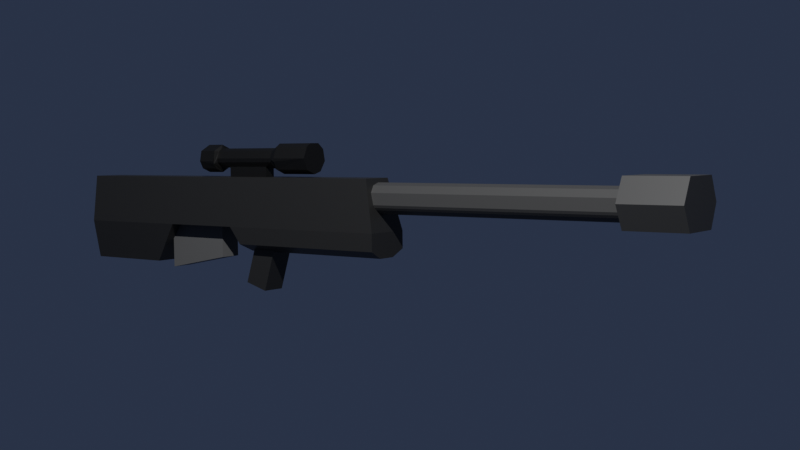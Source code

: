 # Source: sniper2.blend  (saved by Blender 3.2.14; exported with 4.5.12 LTS)
import bpy
from mathutils import Matrix  # noqa: F401  (used for matrix-valued properties, if any)

bpy.ops.wm.read_factory_settings(use_empty=True)
scene = bpy.context.scene
scene.name = 'Scene'

# ---- collections
col_collection = bpy.data.collections.new('Collection'); scene.collection.children.link(col_collection)

# ---- materials (node trees are filled in below, after node groups)
mat_body = bpy.data.materials.new('Body')
mat_body.alpha_threshold = 0.0
mat_body.use_transparent_shadow = False
mat_body.line_color = (0.0, 0.0, 0.0, 1.0)
mat_mag = bpy.data.materials.new('Mag')
mat_mag.use_transparent_shadow = False
mat_barrel = bpy.data.materials.new('Barrel')
mat_barrel.use_transparent_shadow = False
mat_scope = bpy.data.materials.new('Scope')
mat_scope.use_transparent_shadow = False

# ---- material node trees
mat_body.use_nodes = True; mat_body.node_tree.nodes.clear()
_N = mat_body.node_tree.nodes; _L = mat_body.node_tree.links
n0 = _N.new('ShaderNodeOutputMaterial'); n0.name = 'Material Output'; n0.location = (300, 300)
n1 = _N.new('ShaderNodeBsdfPrincipled'); n1.name = 'Principled BSDF'; n1.location = (10, 300)
n1.distribution = 'GGX'
n1.subsurface_method = 'RANDOM_WALK_SKIN'
n1.inputs[0].default_value = (0.01739, 0.01739, 0.01739, 1.0)
n1.inputs[2].default_value = 0.4
n1.inputs[3].default_value = 1.45
n1.inputs[27].default_value = (0.0, 0.0, 0.0, 1.0)
n1.inputs[28].default_value = 1.0
_L.new(n1.outputs[0], n0.inputs[0])
n0.is_active_output = True
mat_mag.use_nodes = True; mat_mag.node_tree.nodes.clear()
_N = mat_mag.node_tree.nodes; _L = mat_mag.node_tree.links
n0 = _N.new('ShaderNodeBsdfPrincipled'); n0.name = 'Principled BSDF'; n0.location = (10, 300)
n0.distribution = 'GGX'
n0.subsurface_method = 'RANDOM_WALK_SKIN'
n0.inputs[0].default_value = (0.09084, 0.09084, 0.09084, 1.0)
n0.inputs[3].default_value = 1.45
n0.inputs[27].default_value = (0.0, 0.0, 0.0, 1.0)
n0.inputs[28].default_value = 1.0
n1 = _N.new('ShaderNodeOutputMaterial'); n1.name = 'Material Output'; n1.location = (300, 300)
_L.new(n0.outputs[0], n1.inputs[0])
n1.is_active_output = True
mat_barrel.use_nodes = True; mat_barrel.node_tree.nodes.clear()
_N = mat_barrel.node_tree.nodes; _L = mat_barrel.node_tree.links
n0 = _N.new('ShaderNodeBsdfPrincipled'); n0.name = 'Principled BSDF'; n0.location = (10, 300)
n0.distribution = 'GGX'
n0.subsurface_method = 'RANDOM_WALK_SKIN'
n0.inputs[0].default_value = (0.04955, 0.04955, 0.04955, 1.0)
n0.inputs[3].default_value = 1.45
n0.inputs[27].default_value = (0.0, 0.0, 0.0, 1.0)
n0.inputs[28].default_value = 1.0
n1 = _N.new('ShaderNodeOutputMaterial'); n1.name = 'Material Output'; n1.location = (300, 300)
_L.new(n0.outputs[0], n1.inputs[0])
n1.is_active_output = True
mat_scope.use_nodes = True; mat_scope.node_tree.nodes.clear()
_N = mat_scope.node_tree.nodes; _L = mat_scope.node_tree.links
n0 = _N.new('ShaderNodeBsdfPrincipled'); n0.name = 'Principled BSDF'; n0.location = (10, 300)
n0.distribution = 'GGX'
n0.subsurface_method = 'RANDOM_WALK_SKIN'
n0.inputs[0].default_value = (0.003095, 0.003095, 0.003095, 1.0)
n0.inputs[3].default_value = 1.45
n0.inputs[27].default_value = (0.0, 0.0, 0.0, 1.0)
n0.inputs[28].default_value = 1.0
n1 = _N.new('ShaderNodeOutputMaterial'); n1.name = 'Material Output'; n1.location = (300, 300)
_L.new(n0.outputs[0], n1.inputs[0])
n1.is_active_output = True

# ---- world
world_world = bpy.data.worlds.new('World'); scene.world = world_world
world_world.use_nodes = True; world_world.node_tree.nodes.clear()
_N = world_world.node_tree.nodes; _L = world_world.node_tree.links
n0 = _N.new('ShaderNodeOutputWorld'); n0.name = 'World Output'; n0.location = (300, 300)
n1 = _N.new('ShaderNodeBackground'); n1.name = 'Background'; n1.location = (10, 300)
n1.inputs[0].default_value = (0.02032, 0.02835, 0.05086, 1.0)
_L.new(n1.outputs[0], n0.inputs[0])
n0.is_active_output = True
world_world.color = (0.05088, 0.05088, 0.05088)
world_world.use_sun_shadow = False
world_world.sun_shadow_jitter_overblur = 0.0

# ---- cameras
cam_camera = bpy.data.cameras.new('Camera')
cam_camera.clip_end = 100.0
cam_camera.lens = 50.0
cam_camera.ortho_scale = 7.314

# ---- lights
light_light = bpy.data.lights.new('Light', 'AREA')
light_light.transmission_factor = 0.0
light_light.energy = 785.4
light_light.shadow_soft_size = 0.1
light_light.shadow_maximum_resolution = 0.006
light_light.use_absolute_resolution = True
light_light.shape = 'RECTANGLE'
light_light.size = 0.1
light_light.size_y = 0.1

# ---- meshes
me_cube = bpy.data.meshes.new('Cube')
me_cube.from_pydata([(1.0, 0.7393, 1.0), (1.0, 1.0, -1.0), (1.0, -0.6525, 1.0), (1.0, -1.0, -1.0), (-1.0, 0.7393, 1.0), (-1.0, 1.0, -1.0), (-1.0, -0.6525, 1.0), (-1.0, -1.0, -1.0), (-1.0, 0.6682, -2.649), (-1.0, -0.6699, -2.649), (1.0, 0.6682, -2.649), (1.0, -0.6699, -2.649), (-2.134, 1.0, -1.0), (-2.134, -1.0, -1.0), (-2.134, -0.6525, 1.0), (-2.134, 0.7393, 1.0), (-1.378, 0.6682, -2.649), (-1.378, -0.6699, -2.649), (-4.195, 1.0, -1.0), (-4.195, -1.0, -1.0), (-4.522, -0.6525, 1.0), (-4.522, 0.7393, 1.0), (-4.918, 1.0, -1.0), (-4.918, -1.0, -1.0), (-4.918, -0.6525, 1.0), (-4.918, 0.7393, 1.0), (-4.522, 1.0, -1.684), (-4.522, -1.0, -1.684), (-4.918, 1.0, -1.684), (-4.918, -1.0, -1.684), (-4.648, 0.4579, -1.97), (-4.648, -0.333, -1.97), (-4.918, 0.4579, -1.97), (-4.918, -0.333, -1.97), (1.0, 0.04337, 1.0), (-1.0, 0.04337, 1.0), (1.0, 0.0, -1.0), (-1.0, -0.0008295, -2.649), (1.0, -0.0008295, -2.649), (-2.134, 0.0, -1.0), (-2.134, 0.04337, 1.0), (-1.378, -0.0008295, -2.649), (-4.195, 0.0, -1.0), (-4.522, 0.04337, 1.0), (-4.918, 0.04337, 1.0), (-4.522, 0.0, -1.684), (-4.648, 0.06247, -1.97), (-4.918, 0.06247, -1.97), (-8.591, 0.0, -1.0), (-8.591, -1.0, -1.0), (-8.329, -0.6525, 1.0), (-8.329, 0.7393, 1.0), (-8.591, 1.0, -1.0), (-8.329, 0.04337, 1.0), (-8.591, -1.0, -1.684), (-8.591, 1.0, -1.684), (-8.591, 0.06247, -1.97), (-8.591, -0.333, -1.97), (-8.591, 0.4579, -1.97)], [], [(34, 35, 6, 2), (3, 2, 6, 7), (35, 4, 15, 40), (9, 7, 13, 17), (36, 34, 2, 3), (5, 4, 0, 1), (37, 38, 11, 9), (36, 3, 11, 38), (5, 1, 10, 8), (3, 7, 9, 11), (40, 15, 21, 43), (39, 12, 16, 41), (5, 8, 16, 12), (4, 5, 12, 15), (7, 6, 14, 13), (37, 9, 17, 41), (43, 21, 25, 44), (13, 14, 20, 19), (15, 12, 18, 21), (39, 13, 19, 42), (33, 29, 54, 57), (19, 20, 24, 23), (21, 18, 22, 25), (19, 23, 29, 27), (28, 26, 30, 32), (22, 18, 26, 28), (42, 19, 27, 45), (23, 24, 50, 49), (46, 31, 33, 47), (27, 29, 33, 31), (45, 27, 31, 46), (26, 45, 46, 30), (30, 46, 47, 32), (18, 42, 45, 26), (29, 23, 49, 54), (12, 39, 42, 18), (20, 43, 44, 24), (8, 37, 41, 16), (13, 39, 41, 17), (14, 40, 43, 20), (1, 36, 38, 10), (8, 10, 38, 37), (1, 0, 34, 36), (6, 35, 40, 14), (0, 4, 35, 34), (48, 53, 51, 52), (49, 48, 52, 55, 58, 56, 57, 54), (49, 50, 53, 48), (25, 22, 52, 51), (47, 33, 57, 56), (22, 28, 55, 52), (32, 47, 56, 58), (44, 25, 51, 53), (24, 44, 53, 50), (28, 32, 58, 55)])
_uv = me_cube.uv_layers.new(name='UVMap')
_uv.uv.foreach_set('vector', [0.625, 0.625, 0.875, 0.625, 0.875, 0.75, 0.625, 0.75, 0.375, 0.75, 0.625, 0.75, 0.625, 1.0, 0.375, 1.0, 0.875, 0.625, 0.875, 0.5, 0.875, 0.5, 0.875, 0.625, 0.375, 1.0, 0.375, 1.0, 0.375, 1.0, 0.375, 1.0, 0.375, 0.625, 0.625, 0.625, 0.625, 0.75, 0.375, 0.75, 0.375, 0.25, 0.625, 0.25, 0.625, 0.5, 0.375, 0.5, 0.125, 0.625, 0.375, 0.625, 0.375, 0.75, 0.125, 0.75, 0.375, 0.625, 0.375, 0.75, 0.375, 0.75, 0.375, 0.625, 0.375, 0.25, 0.375, 0.5, 0.375, 0.5, 0.375, 0.25, 0.375, 0.75, 0.375, 1.0, 0.375, 1.0, 0.375, 0.75, 0.875, 0.625, 0.875, 0.5, 0.875, 0.5, 0.875, 0.625, 0.375, 0.125, 0.375, 0.25, 0.375, 0.25, 0.375, 0.125, 0.375, 0.25, 0.375, 0.25, 0.375, 0.25, 0.375, 0.25, 0.625, 0.25, 0.375, 0.25, 0.375, 0.25, 0.625, 0.25, 0.375, 1.0, 0.625, 1.0, 0.625, 1.0, 0.375, 1.0, 0.125, 0.625, 0.125, 0.75, 0.125, 0.75, 0.125, 0.625, 0.875, 0.625, 0.875, 0.5, 0.875, 0.5, 0.875, 0.625, 0.375, 1.0, 0.625, 1.0, 0.625, 1.0, 0.375, 1.0, 0.625, 0.25, 0.375, 0.25, 0.375, 0.25, 0.625, 0.25, 0.375, 0.125, 0.375, 0.0, 0.375, 0.0, 0.375, 0.125, 0.375, 1.0, 0.375, 1.0, 0.375, 1.0, 0.375, 1.0, 0.375, 1.0, 0.625, 1.0, 0.625, 1.0, 0.375, 1.0, 0.625, 0.25, 0.375, 0.25, 0.375, 0.25, 0.625, 0.25, 0.375, 1.0, 0.375, 1.0, 0.375, 1.0, 0.375, 1.0, 0.375, 0.25, 0.375, 0.25, 0.375, 0.25, 0.375, 0.25, 0.375, 0.25, 0.375, 0.25, 0.375, 0.25, 0.375, 0.25, 0.375, 0.125, 0.375, 0.0, 0.375, 0.0, 0.375, 0.125, 0.375, 1.0, 0.625, 1.0, 0.625, 1.0, 0.375, 1.0, 0.375, 0.125, 0.375, 0.0, 0.375, 0.0, 0.375, 0.125, 0.375, 1.0, 0.375, 1.0, 0.375, 1.0, 0.375, 1.0, 0.375, 0.125, 0.375, 0.0, 0.375, 0.0, 0.375, 0.125, 0.375, 0.25, 0.375, 0.125, 0.375, 0.125, 0.375, 0.25, 0.375, 0.25, 0.375, 0.125, 0.375, 0.125, 0.375, 0.25, 0.375, 0.25, 0.375, 0.125, 0.375, 0.125, 0.375, 0.25, 0.375, 1.0, 0.375, 1.0, 0.375, 1.0, 0.375, 1.0, 0.375, 0.25, 0.375, 0.125, 0.375, 0.125, 0.375, 0.25, 0.875, 0.75, 0.875, 0.625, 0.875, 0.625, 0.875, 0.75, 0.125, 0.5, 0.125, 0.625, 0.125, 0.625, 0.125, 0.5, 0.375, 0.0, 0.375, 0.125, 0.375, 0.125, 0.375, 0.0, 0.875, 0.75, 0.875, 0.625, 0.875, 0.625, 0.875, 0.75, 0.375, 0.5, 0.375, 0.625, 0.375, 0.625, 0.375, 0.5, 0.125, 0.5, 0.375, 0.5, 0.375, 0.625, 0.125, 0.625, 0.375, 0.5, 0.625, 0.5, 0.625, 0.625, 0.375, 0.625, 0.875, 0.75, 0.875, 0.625, 0.875, 0.625, 0.875, 0.75, 0.625, 0.5, 0.875, 0.5, 0.875, 0.625, 0.625, 0.625, 0.375, 0.125, 0.625, 0.125, 0.625, 0.25, 0.375, 0.25, 0.375, 1.0, 0.375, 0.125, 0.375, 0.25, 0.375, 0.25, 0.375, 0.25, 0.375, 0.125, 0.375, 1.0, 0.375, 1.0, 0.375, 0.0, 0.625, 0.0, 0.625, 0.125, 0.375, 0.125, 0.625, 0.25, 0.375, 0.25, 0.375, 0.25, 0.625, 0.25, 0.375, 0.125, 0.375, 0.0, 0.375, 0.0, 0.375, 0.125, 0.375, 0.25, 0.375, 0.25, 0.375, 0.25, 0.375, 0.25, 0.375, 0.25, 0.375, 0.125, 0.375, 0.125, 0.375, 0.25, 0.875, 0.625, 0.875, 0.5, 0.875, 0.5, 0.875, 0.625, 0.875, 0.75, 0.875, 0.625, 0.875, 0.625, 0.875, 0.75, 0.375, 0.25, 0.375, 0.25, 0.375, 0.25, 0.375, 0.25])
me_cube.materials.append(mat_body)
me_cube.use_mirror_vertex_groups = False
me_cube.update()
me_cube_001 = bpy.data.meshes.new('Cube.001')
me_cube_001.from_pydata([(-1.0, -1.0, -1.611), (-1.0, -1.0, 1.0), (-1.0, 1.0, -1.611), (-1.0, 1.0, 1.0), (1.0, -1.0, -1.0), (1.0, -1.0, 1.0), (1.0, 1.0, -1.0), (1.0, 1.0, 1.0)], [], [(0, 1, 3, 2), (2, 3, 7, 6), (6, 7, 5, 4), (4, 5, 1, 0), (2, 6, 4, 0), (7, 3, 1, 5)])
_uv = me_cube_001.uv_layers.new(name='UVMap')
_uv.uv.foreach_set('vector', [0.375, 0.0, 0.625, 0.0, 0.625, 0.25, 0.375, 0.25, 0.375, 0.25, 0.625, 0.25, 0.625, 0.5, 0.375, 0.5, 0.375, 0.5, 0.625, 0.5, 0.625, 0.75, 0.375, 0.75, 0.375, 0.75, 0.625, 0.75, 0.625, 1.0, 0.375, 1.0, 0.125, 0.5, 0.375, 0.5, 0.375, 0.75, 0.125, 0.75, 0.625, 0.5, 0.875, 0.5, 0.875, 0.75, 0.625, 0.75])
me_cube_001.materials.append(mat_mag)
me_cube_001.update()
me_cube_002 = bpy.data.meshes.new('Cube.002')
me_cube_002.from_pydata([(-1.024, 4.938, -1.811), (-0.4519, 4.964, 0.07891), (-1.034, 5.711, -1.818), (-0.4623, 5.737, 0.0714), (-0.2838, 4.946, -2.035), (0.2881, 4.972, -0.1451), (-0.2942, 5.719, -2.042), (0.2777, 5.745, -0.1527), (-0.6642, 5.715, -1.93), (-0.09234, 5.741, -0.04063), (-0.6538, 4.942, -1.923), (-0.08192, 4.968, -0.03312), (-1.029, 5.325, -1.814), (-0.4571, 5.351, 0.07515), (-0.289, 5.333, -2.038), (0.2829, 5.359, -0.1489), (-0.08713, 5.355, -0.03688), (-0.659, 5.329, -1.926)], [], [(12, 13, 3, 2), (8, 9, 7, 6), (14, 15, 5, 4), (10, 11, 1, 0), (17, 14, 4, 10), (16, 13, 1, 11), (15, 16, 11, 5), (12, 17, 10, 0), (4, 5, 11, 10), (2, 3, 9, 8), (2, 8, 17, 12), (7, 9, 16, 15), (9, 3, 13, 16), (8, 6, 14, 17), (6, 7, 15, 14), (0, 1, 13, 12)])
_uv = me_cube_002.uv_layers.new(name='UVMap')
_uv.uv.foreach_set('vector', [0.375, 0.125, 0.625, 0.125, 0.625, 0.25, 0.375, 0.25, 0.375, 0.375, 0.625, 0.375, 0.625, 0.5, 0.375, 0.5, 0.375, 0.625, 0.625, 0.625, 0.625, 0.75, 0.375, 0.75, 0.375, 0.875, 0.625, 0.875, 0.625, 1.0, 0.375, 1.0, 0.25, 0.625, 0.375, 0.625, 0.375, 0.75, 0.25, 0.75, 0.75, 0.625, 0.875, 0.625, 0.875, 0.75, 0.75, 0.75, 0.625, 0.625, 0.75, 0.625, 0.75, 0.75, 0.625, 0.75, 0.125, 0.625, 0.25, 0.625, 0.25, 0.75, 0.125, 0.75, 0.375, 0.75, 0.625, 0.75, 0.625, 0.875, 0.375, 0.875, 0.375, 0.25, 0.625, 0.25, 0.625, 0.375, 0.375, 0.375, 0.125, 0.5, 0.25, 0.5, 0.25, 0.625, 0.125, 0.625, 0.625, 0.5, 0.75, 0.5, 0.75, 0.625, 0.625, 0.625, 0.75, 0.5, 0.875, 0.5, 0.875, 0.625, 0.75, 0.625, 0.25, 0.5, 0.375, 0.5, 0.375, 0.625, 0.25, 0.625, 0.375, 0.5, 0.625, 0.5, 0.625, 0.625, 0.375, 0.625, 0.375, 0.0, 0.625, 0.0, 0.625, 0.125, 0.375, 0.125])
me_cube_002.materials.append(mat_body)
me_cube_002.update()
me_cylinder = bpy.data.meshes.new('Cylinder')
me_cylinder.from_pydata([(0.3827, 0.9239, -1.0), (0.3827, 0.9239, 1.0), (0.8315, 0.5556, -1.0), (0.8315, 0.5556, 1.0), (1.0, -4.371e-08, -1.0), (1.0, -4.371e-08, 1.0), (0.9239, -0.3827, -1.0), (0.9239, -0.3827, 1.0), (0.8315, -0.5556, -1.0), (0.8315, -0.5556, 1.0), (0.5556, -0.8315, -1.0), (0.5556, -0.8315, 1.0), (-0.1951, -0.9808, -1.0), (-0.1951, -0.9808, 1.0), (-0.9239, -0.3827, -1.0), (-0.9239, -0.3827, 1.0), (-0.9808, 0.1951, -1.0), (-0.9808, 0.1951, 1.0), (-0.9239, 0.3827, -1.0), (-0.9239, 0.3827, 1.0), (-0.7071, 0.7071, -1.0), (-0.7071, 0.7071, 1.0), (-0.5556, 0.8315, -1.0), (-0.5556, 0.8315, 1.0), (-0.3827, 0.9239, -1.0), (-0.3827, 0.9239, 1.0)], [], [(3, 5, 4, 2), (11, 13, 12, 10), (15, 17, 16, 14), (19, 21, 23, 25, 24, 22, 20, 18, 16, 17), (9, 11, 10, 8, 6, 4, 5, 7), (25, 1, 0, 24), (1, 3, 2, 0), (13, 15, 14, 12), (25, 23, 21, 19, 17, 15, 13, 11, 9, 7, 5, 3, 1), (24, 0, 2, 4, 6, 8, 10, 12, 14, 16, 18, 20, 22)])
_uv = me_cylinder.uv_layers.new(name='UVMap')
_uv.uv.foreach_set('vector', [0.8438, 1.0, 0.75, 1.0, 0.75, 0.5, 0.8438, 0.5, 0.5938, 1.0, 0.4688, 1.0, 0.4688, 0.5, 0.5938, 0.5, 0.3125, 1.0, 0.2188, 1.0, 0.2188, 0.5, 0.3125, 0.5, 0.1875, 1.0, 0.125, 1.0, 0.09375, 1.0, 0.0625, 1.0, 0.0625, 0.5, 0.09375, 0.5, 0.125, 0.5, 0.1875, 0.5, 0.2188, 0.5, 0.2188, 1.0, 0.6562, 1.0, 0.5938, 1.0, 0.5938, 0.5, 0.6562, 0.5, 0.6875, 0.5, 0.75, 0.5, 0.75, 1.0, 0.6875, 1.0, 0.0625, 1.0, 0.9375, 1.0, 0.9375, 0.5, 0.0625, 0.5, 0.9375, 1.0, 0.8438, 1.0, 0.8438, 0.5, 0.9375, 0.5, 0.4688, 1.0, 0.3125, 1.0, 0.3125, 0.5, 0.4688, 0.5, 0.1582, 0.4717, 0.1167, 0.4496, 0.08029, 0.4197, 0.02827, 0.3418, 0.01461, 0.2968, 0.02827, 0.1582, 0.2032, 0.01461, 0.3833, 0.05045, 0.4496, 0.1167, 0.4717, 0.1582, 0.49, 0.25, 0.4496, 0.3833, 0.3418, 0.4717, 0.6582, 0.4717, 0.8418, 0.4717, 0.9496, 0.3833, 0.99, 0.25, 0.9717, 0.1582, 0.9496, 0.1167, 0.8833, 0.05045, 0.7032, 0.01461, 0.5283, 0.1582, 0.5146, 0.2968, 0.5283, 0.3418, 0.5803, 0.4197, 0.6167, 0.4496])
me_cylinder.materials.append(mat_barrel)
me_cylinder.update()
me_cube_003 = bpy.data.meshes.new('Cube.003')
me_cube_003.from_pydata([(-1.0, -1.0, -1.0), (-1.0, -1.0, 1.0), (-1.0, 1.0, -1.0), (-1.0, 1.0, 1.0), (1.0, -1.0, -1.0), (1.0, -1.0, 1.0), (1.0, 1.0, -1.0), (1.0, 1.0, 1.0), (-1.0, -1.546, 0.0), (-1.0, 1.483, 0.0), (1.0, 1.483, 0.0), (1.0, -1.546, 0.0), (-1.0, 0.0, -1.0), (-1.0, 0.0, 1.0), (1.0, 0.0, -1.0), (1.0, 0.0, 1.0), (1.0, -0.03181, 0.0), (-1.0, -0.03181, 0.0)], [], [(17, 13, 3, 9), (9, 3, 7, 10), (16, 15, 5, 11), (11, 5, 1, 8), (12, 14, 4, 0), (15, 13, 1, 5), (4, 11, 8, 0), (14, 16, 11, 4), (2, 9, 10, 6), (12, 17, 9, 2), (0, 8, 17, 12), (6, 10, 16, 14), (7, 3, 13, 15), (2, 6, 14, 12), (10, 7, 15, 16), (8, 1, 13, 17)])
_uv = me_cube_003.uv_layers.new(name='UVMap')
_uv.uv.foreach_set('vector', [0.5, 0.125, 0.625, 0.125, 0.625, 0.25, 0.5, 0.25, 0.5, 0.25, 0.625, 0.25, 0.625, 0.5, 0.5, 0.5, 0.5, 0.625, 0.625, 0.625, 0.625, 0.75, 0.5, 0.75, 0.5, 0.75, 0.625, 0.75, 0.625, 1.0, 0.5, 1.0, 0.125, 0.625, 0.375, 0.625, 0.375, 0.75, 0.125, 0.75, 0.625, 0.625, 0.875, 0.625, 0.875, 0.75, 0.625, 0.75, 0.375, 0.75, 0.5, 0.75, 0.5, 1.0, 0.375, 1.0, 0.375, 0.625, 0.5, 0.625, 0.5, 0.75, 0.375, 0.75, 0.375, 0.25, 0.5, 0.25, 0.5, 0.5, 0.375, 0.5, 0.375, 0.125, 0.5, 0.125, 0.5, 0.25, 0.375, 0.25, 0.375, 0.0, 0.5, 0.0, 0.5, 0.125, 0.375, 0.125, 0.375, 0.5, 0.5, 0.5, 0.5, 0.625, 0.375, 0.625, 0.625, 0.5, 0.875, 0.5, 0.875, 0.625, 0.625, 0.625, 0.125, 0.5, 0.375, 0.5, 0.375, 0.625, 0.125, 0.625, 0.5, 0.5, 0.625, 0.5, 0.625, 0.625, 0.5, 0.625, 0.5, 0.0, 0.625, 0.0, 0.625, 0.125, 0.5, 0.125])
me_cube_003.materials.append(mat_barrel)
me_cube_003.update()
me_cylinder_001 = bpy.data.meshes.new('Cylinder.001')
me_cylinder_001.from_pydata([(0.0, 1.0, -1.0), (0.0, 1.0, 1.0), (0.7071, 0.7071, -1.0), (0.7071, 0.7071, 1.0), (0.8315, 0.5556, -1.0), (0.8315, 0.5556, 1.0), (0.9239, 0.3827, -1.0), (0.9239, 0.3827, 1.0), (0.9808, 0.1951, -1.0), (0.9808, 0.1951, 1.0), (1.0, -4.371e-08, -1.0), (1.0, -4.371e-08, 1.0), (0.9239, -0.3827, 1.0), (0.8315, -0.5556, -1.0), (0.8315, -0.5556, 1.0), (0.1951, -0.9808, -1.0), (0.1951, -0.9808, 1.0), (-0.5556, -0.8315, -1.0), (-0.5556, -0.8315, 1.0), (-0.8315, -0.5556, 1.0), (-0.9239, -0.3827, -1.0), (-0.9239, -0.3827, 1.0), (-0.9808, -0.1951, 1.0), (-1.0, 1.192e-08, 1.0), (-0.9808, 0.1951, 1.0), (-0.9239, 0.3827, -1.0), (-0.9239, 0.3827, 1.0), (-0.3827, 0.9239, -1.0), (-0.3827, 0.9239, 1.0), (-0.1951, 0.9808, 1.0), (-3.668e-07, 1.541, 1.256), (1.09, 1.09, 1.256), (1.424, 0.5897, 1.256), (1.424, -0.5897, 1.256), (0.8562, -1.281, 1.256), (-0.3006, -1.511, 1.256), (-1.281, -0.8562, 1.256), (-1.541, 2.622e-08, 1.256), (-1.09, 1.09, 1.256), (-0.3006, 1.511, 1.256), (0.7751, 1.16, -1.05), (1.395, -5.525e-08, -1.05), (0.9865, -0.9865, -1.05), (0.2722, -1.368, -1.05), (-0.7751, -1.16, -1.05), (-1.395, 2.236e-08, -1.05), (-0.9865, 0.9865, -1.05), (-0.5339, 1.289, -1.05), (-0.2722, 1.368, -1.05), (0.7751, 1.16, -1.571), (1.395, -5.525e-08, -1.571), (0.9865, -0.9865, -1.571), (0.2722, -1.368, -1.571), (-0.7751, -1.16, -1.571), (-1.395, 2.236e-08, -1.571), (-0.9865, 0.9865, -1.571), (-0.2722, 1.368, -1.571), (-1.444e-07, 1.541, 2.33), (1.09, 1.09, 2.33), (1.424, 0.5897, 2.33), (1.424, -0.5897, 2.33), (0.8562, -1.281, 2.33), (-0.3006, -1.511, 2.33), (-1.281, -0.8562, 2.33), (-1.541, 2.622e-08, 2.33), (-1.09, 1.09, 2.33), (-0.8315, -0.5556, -0.6046), (-0.9239, -0.3827, -0.6046), (-0.9239, 0.3827, -0.6046), (-0.8315, 0.5556, -0.6046), (-0.8315, -0.5556, 0.7311), (-0.9239, -0.3827, 0.7311), (-0.9808, -0.1951, 0.7311), (-1.0, 1.192e-08, 0.7311), (-0.9808, 0.1951, 0.7311), (-0.9239, 0.3827, 0.7311), (-0.8315, 0.5556, 0.7311), (-1.969, -0.5556, 0.7311), (-1.969, -0.5556, -0.6046), (-2.062, -0.3827, 0.7311), (-2.062, -0.3827, -0.6046), (-2.119, -0.1951, 0.7311), (-2.119, -0.1951, -0.6046), (-2.138, 1.192e-08, 0.7311), (-2.138, 1.192e-08, -0.6046), (-1.969, 0.5556, 0.7311), (-1.969, 0.5556, -0.6046)], [], [(23, 24, 26, 75, 74, 73, 72, 71, 21, 22), (14, 16, 15, 13), (10, 13, 15, 43, 42, 41, 40, 48, 47, 27, 0, 2, 4, 6, 8), (18, 19, 21, 71, 70, 66, 67, 20, 17), (60, 61, 34, 33), (16, 14, 12, 33, 34, 35, 36, 19, 18), (25, 27, 47, 46, 45, 44, 43, 15, 17, 20), (11, 12, 14, 13, 10), (51, 42, 43, 52), (58, 59, 32, 31), (49, 56, 48, 40), (7, 9, 11, 10, 8, 6, 4, 2, 3, 5), (29, 1, 0, 27, 28), (65, 57, 30, 39, 38), (1, 29, 39, 30, 31, 32, 33, 12, 11, 9, 7, 5, 3), (54, 45, 46, 55), (81, 83, 84, 82, 80, 78, 77, 79), (26, 28, 27, 25, 68, 69, 76, 75), (64, 65, 38, 37), (43, 44, 53, 52), (35, 62, 63, 36), (57, 58, 31, 30), (49, 50, 51, 52, 53, 54, 55, 56), (57, 65, 64, 63, 62, 61, 60, 59, 58), (53, 44, 45, 54), (61, 62, 35, 34), (22, 21, 19, 36, 37, 38, 39, 29, 28, 26, 24, 23), (59, 60, 33, 32), (68, 25, 20, 67), (50, 41, 42, 51), (76, 69, 86, 85), (16, 18, 17, 15), (48, 56, 55, 46, 47), (83, 85, 86, 84), (1, 3, 2, 0), (63, 64, 37, 36), (70, 71, 72, 73, 74, 75, 76, 85, 83, 81, 79, 77), (66, 70, 77, 78), (68, 67, 66, 78, 80, 82, 84, 86, 69), (49, 40, 41, 50)])
_uv = me_cylinder_001.uv_layers.new(name='UVMap')
_uv.uv.foreach_set('vector', [0.25, 1.0, 0.2188, 1.0, 0.1875, 1.0, 0.1875, 0.9328, 0.2188, 0.9328, 0.25, 0.9328, 0.2812, 0.9328, 0.3125, 0.9328, 0.3125, 1.0, 0.2812, 1.0, 0.6562, 1.0, 0.5312, 1.0, 0.5312, 0.5, 0.6562, 0.5, 0.75, 0.5, 0.6562, 0.5, 0.5312, 0.5, 0.5312, 0.5, 0.625, 0.5, 0.75, 0.5, 0.9062, 0.5, 0.03125, 0.5, 0.0625, 0.5, 0.0625, 0.5, 1.0, 0.5, 0.875, 0.5, 0.8438, 0.5, 0.8125, 0.5, 0.7812, 0.5, 0.4062, 1.0, 0.3438, 1.0, 0.3125, 1.0, 0.3125, 0.9328, 0.3438, 0.9328, 0.3438, 0.5988, 0.3125, 0.5988, 0.3125, 0.5, 0.4062, 0.5, 0.6875, 1.0, 0.5938, 1.0, 0.5938, 1.0, 0.6875, 1.0, 0.5312, 1.0, 0.6562, 1.0, 0.6875, 1.0, 0.6875, 1.0, 0.5938, 1.0, 0.4688, 1.0, 0.3438, 1.0, 0.3438, 1.0, 0.4062, 1.0, 0.1875, 0.5, 0.0625, 0.5, 0.0625, 0.5, 0.125, 0.5, 0.25, 0.5, 0.4062, 0.5, 0.5312, 0.5, 0.5312, 0.5, 0.4062, 0.5, 0.3125, 0.5, 0.75, 1.0, 0.6875, 1.0, 0.6562, 1.0, 0.6562, 0.5, 0.75, 0.5, 0.625, 0.5, 0.625, 0.5, 0.5312, 0.5, 0.5312, 0.5, 0.875, 1.0, 0.8125, 1.0, 0.8125, 1.0, 0.875, 1.0, 0.9062, 0.5, 0.03125, 0.5, 0.03125, 0.5, 0.9062, 0.5, 0.8125, 1.0, 0.7812, 1.0, 0.75, 1.0, 0.75, 0.5, 0.7812, 0.5, 0.8125, 0.5, 0.8438, 0.5, 0.875, 0.5, 0.875, 1.0, 0.8438, 1.0, 0.03125, 1.0, 0.0, 1.0, 0.0, 0.5, 0.0625, 0.5, 0.0625, 1.0, 0.125, 1.0, 0.0, 1.0, 0.0, 1.0, 0.03125, 1.0, 0.125, 1.0, 0.0, 1.0, 0.03125, 1.0, 0.03125, 1.0, 1.0, 1.0, 0.875, 1.0, 0.8125, 1.0, 0.6875, 1.0, 0.6875, 1.0, 0.75, 1.0, 0.7812, 1.0, 0.8125, 1.0, 0.8438, 1.0, 0.875, 1.0, 0.25, 0.5, 0.25, 0.5, 0.125, 0.5, 0.125, 0.5, 0.2812, 0.9328, 0.25, 0.9328, 0.25, 0.5988, 0.2812, 0.5988, 0.3125, 0.5988, 0.3438, 0.5988, 0.3438, 0.9328, 0.3125, 0.9328, 0.1875, 1.0, 0.0625, 1.0, 0.0625, 0.5, 0.1875, 0.5, 0.1875, 0.5988, 0.1563, 0.5988, 0.1562, 0.9328, 0.1875, 0.9328, 0.25, 1.0, 0.125, 1.0, 0.125, 1.0, 0.25, 1.0, 0.5312, 0.5, 0.4062, 0.5, 0.4062, 0.5, 0.5312, 0.5, 0.4688, 1.0, 0.4688, 1.0, 0.3438, 1.0, 0.3438, 1.0, 1.0, 1.0, 0.875, 1.0, 0.875, 1.0, 1.0, 1.0, 0.8833, 0.4496, 0.99, 0.25, 0.9197, 0.08029, 0.7968, 0.01461, 0.6167, 0.05045, 0.51, 0.25, 0.5803, 0.4197, 0.7032, 0.4854, 0.25, 0.49, 0.08029, 0.4197, 0.01, 0.25, 0.05045, 0.1167, 0.2032, 0.01461, 0.3833, 0.05045, 0.4717, 0.1582, 0.4717, 0.3418, 0.4197, 0.4197, 0.4062, 0.5, 0.4062, 0.5, 0.25, 0.5, 0.25, 0.5, 0.5938, 1.0, 0.4688, 1.0, 0.4688, 1.0, 0.5938, 1.0, 0.2812, 1.0, 0.3125, 1.0, 0.3438, 1.0, 0.3438, 1.0, 0.25, 1.0, 0.125, 1.0, 0.03125, 1.0, 0.03125, 1.0, 0.0625, 1.0, 0.1875, 1.0, 0.2188, 1.0, 0.25, 1.0, 0.8125, 1.0, 0.6875, 1.0, 0.6875, 1.0, 0.8125, 1.0, 0.1875, 0.5988, 0.1875, 0.5, 0.3125, 0.5, 0.3125, 0.5988, 0.75, 0.5, 0.75, 0.5, 0.625, 0.5, 0.625, 0.5, 0.1562, 0.9328, 0.1563, 0.5988, 0.1563, 0.5988, 0.1562, 0.9328, 0.5312, 1.0, 0.4062, 1.0, 0.4062, 0.5, 0.5312, 0.5, 0.03125, 0.5, 0.03125, 0.5, 0.125, 0.5, 0.125, 0.5, 0.0625, 0.5, 0.25, 0.9328, 0.1562, 0.9328, 0.1563, 0.5988, 0.25, 0.5988, 1.0, 1.0, 0.875, 1.0, 0.875, 0.5, 1.0, 0.5, 0.3438, 1.0, 0.25, 1.0, 0.25, 1.0, 0.3438, 1.0, 0.3438, 0.9328, 0.3125, 0.9328, 0.2812, 0.9328, 0.25, 0.9328, 0.2188, 0.9328, 0.1875, 0.9328, 0.1562, 0.9328, 0.1562, 0.9328, 0.25, 0.9328, 0.2812, 0.9328, 0.3125, 0.9328, 0.3438, 0.9328, 0.3438, 0.5988, 0.3438, 0.9328, 0.3438, 0.9328, 0.3438, 0.5988, 0.1875, 0.5988, 0.3125, 0.5988, 0.3438, 0.5988, 0.3438, 0.5988, 0.3125, 0.5988, 0.2812, 0.5988, 0.25, 0.5988, 0.1563, 0.5988, 0.1563, 0.5988, 0.9062, 0.5, 0.9062, 0.5, 0.75, 0.5, 0.75, 0.5])
me_cylinder_001.materials.append(mat_scope)
me_cylinder_001.update()

# ---- objects
ob_cube = bpy.data.objects.new('Cube', me_cube)
ob_light = bpy.data.objects.new('Light', light_light)
ob_camera = bpy.data.objects.new('Camera', cam_camera)
ob_cube_001 = bpy.data.objects.new('Cube.001', me_cube_001)
ob_cube_002 = bpy.data.objects.new('Cube.002', me_cube_002)
ob_cylinder = bpy.data.objects.new('Cylinder', me_cylinder)
ob_cube_003 = bpy.data.objects.new('Cube.003', me_cube_003)
ob_cylinder_001 = bpy.data.objects.new('Cylinder.001', me_cylinder_001)

# ---- transforms, parenting, visibility, modifiers, constraints
ob_cube.location = (-0.7647, 0.0, 0.1686)
ob_cube.scale = (-0.3049, -0.1752, 0.1844)
ob_cube.lock_rotations_4d = False
ob_cube.empty_display_type = 'ARROWS'
ob_cube.lineart.crease_threshold = 0.0
ob_light.location = (5.16, -5.488, 5.904)
ob_light.rotation_euler = (-0.659, -0.682, 3.222)
ob_light.lock_rotations_4d = False
ob_light.empty_display_type = 'ARROWS'
ob_light.color = (0.0, 0.0, 0.0, 0.0)
ob_light.lineart.crease_threshold = 0.0
ob_camera.location = (6.455, -6.059, 0.5708)
ob_camera.rotation_euler = (1.5, 0.01039, 0.6372)
ob_camera.lock_rotations_4d = False
ob_camera.empty_display_type = 'ARROWS'
ob_camera.color = (0.0, 0.0, 0.0, 0.0)
ob_camera.display_type = 'WIRE'
ob_camera.lineart.crease_threshold = 0.0
ob_cube_001.location = (0.06575, 4.567e-05, -0.09048)
ob_cube_001.scale = (0.2725, 0.08119, 0.1684)
ob_cube_002.location = (0.8572, -1.28, 0.0)
ob_cube_002.scale = (0.2385, 0.2385, 0.2385)
ob_cylinder.location = (2.581, -0.0006971, 0.2142)
ob_cylinder.rotation_euler = (-0.0, 1.571, 0.0)
ob_cylinder.scale = (-0.1097, -0.1097, 1.435)
ob_cube_003.location = (3.88, 0.0, 0.2291)
ob_cube_003.scale = (0.2056, 0.1598, 0.1598)
ob_cylinder_001.location = (0.5653, 0.0004087, 0.4918)
ob_cylinder_001.rotation_euler = (3.142, -1.571, 0.0)
ob_cylinder_001.scale = (0.07529, 0.07529, 0.2746)

# ---- collection membership
col_collection.objects.link(ob_cube)
col_collection.objects.link(ob_light)
col_collection.objects.link(ob_camera)
col_collection.objects.link(ob_cube_001)
col_collection.objects.link(ob_cube_002)
col_collection.objects.link(ob_cylinder)
col_collection.objects.link(ob_cube_003)
col_collection.objects.link(ob_cylinder_001)

# ---- scene / render settings (as saved in the file)
scene.camera = ob_camera
scene.frame_start = 1; scene.frame_end = 250; scene.frame_set(2)
scene.render.engine = 'BLENDER_EEVEE_NEXT'
scene.cycles.sampling_pattern = 'TABULATED_SOBOL'
scene.cycles.use_light_tree = False
scene.view_settings.view_transform = 'Filmic'
bpy.context.view_layer.update()
